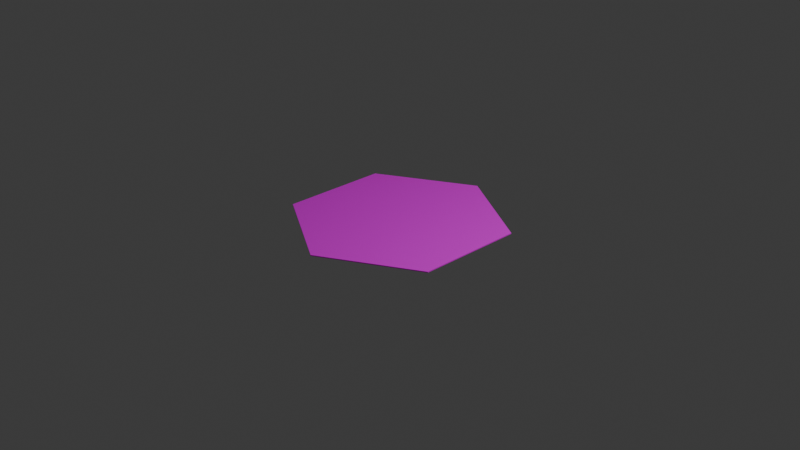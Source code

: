 # Source: hex.blend  (saved by Blender 4.1.24; exported with 4.5.12 LTS)
import bpy
from mathutils import Matrix  # noqa: F401  (used for matrix-valued properties, if any)

bpy.ops.wm.read_factory_settings(use_empty=True)
scene = bpy.context.scene
scene.name = 'Scene'

# ---- collections
col_collection = bpy.data.collections.new('Collection'); scene.collection.children.link(col_collection)

# ---- images (referenced by path relative to the original .blend; pixels are not part of the script)
import os
ASSET_DIR = os.environ.get("B2B_ASSET_DIR", "")  # directory of the original .blend (textures are referenced by path, not embedded)
HERE = os.path.dirname(os.path.abspath(__file__))  # packed textures are extracted next to this script under _unpacked/

def load_image(name, relpath, width, height, colorspace="sRGB"):
    """Load a texture the original file referenced (path relative to the .blend, or extracted next to this script)."""
    p = next((c for c in (os.path.join(HERE, relpath), os.path.join(ASSET_DIR, relpath)) if relpath and os.path.exists(c)), "")
    if p:
        img = bpy.data.images.load(p, check_existing=True)
        img.name = name
    else:  # same state as the original file: an image datablock whose file is absent (Cycles renders it pink)
        img = bpy.data.images.new(name, width, height)
        img.source = "FILE"
        img.filepath = "//" + (relpath or name)
    img.colorspace_settings.name = colorspace
    return img
img_outin_png = load_image('outIn.png', 'outIn.png', 1024, 1024, 'sRGB')

# ---- materials (node trees are filled in below, after node groups)
mat_material_001 = bpy.data.materials.new('Material.001')
mat_material_001.use_transparent_shadow = False

# ---- material node trees
mat_material_001.use_nodes = True; mat_material_001.node_tree.nodes.clear()
_N = mat_material_001.node_tree.nodes; _L = mat_material_001.node_tree.links
n0 = _N.new('ShaderNodeBsdfPrincipled'); n0.name = 'Principled BSDF'; n0.location = (10, 300)
n1 = _N.new('ShaderNodeOutputMaterial'); n1.name = 'Material Output'; n1.location = (300, 300)
n2 = _N.new('ShaderNodeTexImage'); n2.name = 'Image Texture'; n2.location = (-320, 281)
n2.image = img_outin_png
_L.new(n0.outputs[0], n1.inputs[0])
_L.new(n2.outputs[0], n0.inputs[0])
n1.is_active_output = True

# ---- world
world_world = bpy.data.worlds.new('World'); scene.world = world_world
world_world.use_nodes = True; world_world.node_tree.nodes.clear()
_N = world_world.node_tree.nodes; _L = world_world.node_tree.links
n0 = _N.new('ShaderNodeOutputWorld'); n0.name = 'World Output'; n0.location = (300, 300)
n1 = _N.new('ShaderNodeBackground'); n1.name = 'Background'; n1.location = (10, 300)
n1.inputs[0].default_value = (0.05088, 0.05088, 0.05088, 1.0)
_L.new(n1.outputs[0], n0.inputs[0])
n0.is_active_output = True
world_world.color = (0.05088, 0.05088, 0.05088)
world_world.use_sun_shadow = False
world_world.sun_shadow_jitter_overblur = 0.0

# ---- cameras
cam_camera = bpy.data.cameras.new('Camera')
cam_camera.clip_end = 100.0
cam_camera.ortho_scale = 7.314

# ---- lights
light_light = bpy.data.lights.new('Light', 'POINT')
light_light.transmission_factor = 0.0
light_light.energy = 1000.0
light_light.shadow_soft_size = 0.1
light_light.shadow_maximum_resolution = 0.006
light_light.use_absolute_resolution = True

# ---- meshes
me_cylinder = bpy.data.meshes.new('Cylinder')
me_cylinder.from_pydata([(0.0, 1.155, -0.005), (0.0, 1.155, 0.005), (1.0, 0.5774, -0.005), (1.0, 0.5774, 0.005), (1.0, -0.5774, -0.005), (1.0, -0.5774, 0.005), (0.0, -1.155, -0.005), (0.0, -1.155, 0.005), (-1.0, -0.5774, -0.005), (-1.0, -0.5774, 0.005), (-1.0, 0.5774, -0.005), (-1.0, 0.5774, 0.005)], [], [(0, 1, 3, 2), (2, 3, 5, 4), (4, 5, 7, 6), (6, 7, 9, 8), (3, 1, 11, 9, 7, 5), (8, 9, 11, 10), (10, 11, 1, 0), (0, 2, 4, 6, 8, 10)])
_uv = me_cylinder.uv_layers.new(name='UVMap')
_uv.uv.foreach_set('vector', [1.0, 0.5, 1.0, 1.0, 0.8333, 1.0, 0.8333, 0.5, 0.8333, 0.5, 0.8333, 1.0, 0.6667, 1.0, 0.6667, 0.5, 0.6667, 0.5, 0.6667, 1.0, 0.5, 1.0, 0.5, 0.5, 0.5, 0.5, 0.5, 1.0, 0.3333, 1.0, 0.3333, 0.5, 0.4578, 0.37, 0.25, 0.49, 0.04215, 0.37, 0.04215, 0.13, 0.25, 0.01, 0.4578, 0.13, 0.3333, 0.5, 0.3333, 1.0, 0.1667, 1.0, 0.1667, 0.5, 0.1667, 0.5, 0.1667, 1.0, -8.941e-08, 1.0, -8.941e-08, 0.5, 0.75, 0.49, 0.9578, 0.37, 0.9578, 0.13, 0.75, 0.01, 0.5422, 0.13, 0.5422, 0.37])
me_cylinder.materials.append(mat_material_001)
me_cylinder.update()

# ---- objects
ob_light = bpy.data.objects.new('Light', light_light)
ob_camera = bpy.data.objects.new('Camera', cam_camera)
ob_cylinder = bpy.data.objects.new('Cylinder', me_cylinder)

# ---- transforms, parenting, visibility, modifiers, constraints
ob_light.location = (4.076, 1.005, 5.904)
ob_light.rotation_euler = (0.6503, 0.05522, 1.866)
ob_light.lock_rotations_4d = False
ob_light.empty_display_type = 'ARROWS'
ob_light.color = (0.0, 0.0, 0.0, 0.0)
ob_light.lineart.crease_threshold = 0.0
ob_camera.location = (7.359, -6.926, 4.958)
ob_camera.rotation_euler = (1.109, 0.0, 0.8149)
ob_camera.lock_rotations_4d = False
ob_camera.empty_display_type = 'ARROWS'
ob_camera.color = (0.0, 0.0, 0.0, 0.0)
ob_camera.display_type = 'WIRE'
ob_camera.lineart.crease_threshold = 0.0
ob_cylinder.location = (0.0, 0.0, 0.0)

# ---- collection membership
col_collection.objects.link(ob_light)
col_collection.objects.link(ob_camera)
col_collection.objects.link(ob_cylinder)

# ---- scene / render settings (as saved in the file)
scene.camera = ob_camera
scene.frame_start = 1; scene.frame_end = 250; scene.frame_set(1)
scene.render.engine = 'BLENDER_EEVEE_NEXT'
scene.cycles.sampling_pattern = 'TABULATED_SOBOL'
scene.eevee.ray_tracing_options.trace_max_roughness = 0.0
bpy.context.view_layer.update()
